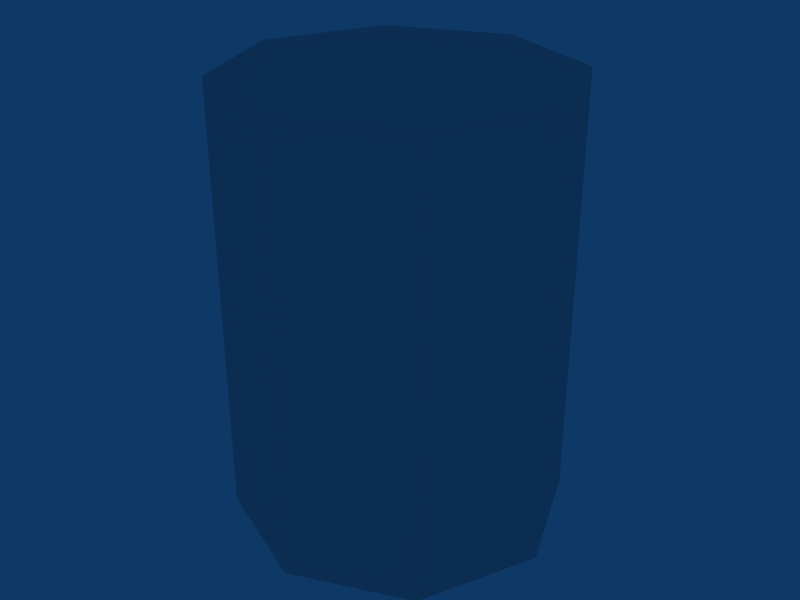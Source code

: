 # Source: Barrel.blend  (saved by Blender 2.49.2; exported with 4.5.12 LTS)
import bpy
from mathutils import Matrix  # noqa: F401  (used for matrix-valued properties, if any)

bpy.ops.wm.read_factory_settings(use_empty=True)
scene = bpy.context.scene
scene.name = 'Scene'

# ---- collections
col_collection_1 = bpy.data.collections.new('Collection 1'); scene.collection.children.link(col_collection_1)

# ---- materials (node trees are filled in below, after node groups)
mat_material = bpy.data.materials.new('Material')
mat_material.alpha_threshold = 0.0
mat_material.roughness = 0.5
mat_material.line_color = (0.0, 0.0, 0.0, 1.0)

# ---- material node trees

# ---- world
world_world = bpy.data.worlds.new('World'); scene.world = world_world
world_world.color = (0.05656, 0.2208, 0.4)
world_world.use_sun_shadow = False
world_world.sun_shadow_jitter_overblur = 0.0
world_world.cycles.sampling_method = 'MANUAL'
world_world.cycles.sample_map_resolution = 256

# ---- meshes
me_cube = bpy.data.meshes.new('Cube')
me_cube.from_pydata([(0.41, 0.4056, 0.0008641), (0.578, 4.13e-08, 0.0008641), (0.41, -0.4056, 0.0008641), (0.004429, -0.5736, 0.0008641), (-0.4011, -0.4056, 0.0008641), (-0.5691, 7.321e-08, 0.0008641), (-0.4011, 0.4056, 0.0008641), (0.004429, 0.5736, 0.0008641), (0.41, 0.4056, 1.505), (0.578, 4.196e-07, 1.505), (0.41, -0.4056, 1.505), (0.004429, -0.5736, 1.505), (-0.4011, -0.4056, 1.505), (-0.5691, 4.47e-07, 1.505), (-0.4011, 0.4056, 1.505), (0.00443, 0.5736, 1.505), (0.004429, 6.637e-08, 0.0008641), (0.004429, 6.637e-08, 1.505)], [], [(16, 0, 1), (17, 9, 8), (16, 1, 2), (17, 10, 9), (16, 2, 3), (17, 11, 10), (16, 3, 4), (17, 12, 11), (16, 4, 5), (17, 13, 12), (16, 5, 6), (17, 14, 13), (16, 6, 7), (17, 15, 14), (7, 0, 16), (17, 8, 15), (0, 8, 9, 1), (1, 9, 10, 2), (2, 10, 11, 3), (3, 11, 12, 4), (4, 12, 13, 5), (5, 13, 14, 6), (6, 14, 15, 7), (8, 0, 7, 15)])
_uv = me_cube.uv_layers.new(name='UVTex')
_uv.uv.foreach_set('vector', [0.9513, 0.9531, 0.9685, 0.9703, 0.9756, 0.9531, 0.9513, 0.9531, 0.9756, 0.9531, 0.9685, 0.9703, 0.9513, 0.9531, 0.9756, 0.9531, 0.9685, 0.9358, 0.9513, 0.9531, 0.9685, 0.9358, 0.9756, 0.9531, 0.9513, 0.9531, 0.9685, 0.9358, 0.9513, 0.9287, 0.9513, 0.9531, 0.9513, 0.9287, 0.9685, 0.9358, 0.9513, 0.9531, 0.9513, 0.9287, 0.9341, 0.9358, 0.9513, 0.9531, 0.9341, 0.9358, 0.9513, 0.9287, 0.9513, 0.9531, 0.9341, 0.9358, 0.9269, 0.9531, 0.9513, 0.9531, 0.9269, 0.9531, 0.9341, 0.9358, 0.9513, 0.9531, 0.9269, 0.9531, 0.9341, 0.9703, 0.9513, 0.9531, 0.9341, 0.9703, 0.9269, 0.9531, 0.9513, 0.9531, 0.9341, 0.9703, 0.9513, 0.9774, 0.9513, 0.9531, 0.9513, 0.9774, 0.9341, 0.9703, 0.9513, 0.9774, 0.9685, 0.9703, 0.9513, 0.9531, 0.9513, 0.9531, 0.9685, 0.9703, 0.9513, 0.9774, 0.8943, 0.6214, 0.8943, 0.8081, 0.7758, 0.8081, 0.7758, 0.6214, 0.8943, 0.6214, 0.8943, 0.8081, 0.7758, 0.8081, 0.7758, 0.6214, 0.8943, 0.6214, 0.8943, 0.8081, 0.7758, 0.8081, 0.7758, 0.6214, 0.8943, 0.6214, 0.8943, 0.8081, 0.7758, 0.8081, 0.7758, 0.6214, 0.8943, 0.6214, 0.8943, 0.8081, 0.7758, 0.8081, 0.7758, 0.6214, 0.8943, 0.6214, 0.8943, 0.8081, 0.7758, 0.8081, 0.7758, 0.6214, 0.8943, 0.6214, 0.8943, 0.8081, 0.7758, 0.8081, 0.7758, 0.6214, 0.7758, 0.8081, 0.7758, 0.6214, 0.8943, 0.6214, 0.8943, 0.8081])
me_cube.materials.append(mat_material)
me_cube.use_remesh_preserve_volume = False
me_cube.use_remesh_preserve_attributes = False
me_cube.use_mirror_vertex_groups = False
me_cube.update()

# ---- objects
ob_barrel = bpy.data.objects.new('Barrel', me_cube)

# ---- transforms, parenting, visibility, modifiers, constraints
ob_barrel.location = (0.0, 0.0, 0.0)
ob_barrel.lock_rotations_4d = False
ob_barrel.empty_display_type = 'ARROWS'
ob_barrel.color = (0.0, 0.0, 0.0, 1.0)
ob_barrel.lineart.crease_threshold = 0.0

# ---- collection membership
col_collection_1.objects.link(ob_barrel)

# ---- scene / render settings (as saved in the file)
scene.frame_start = 1; scene.frame_end = 250; scene.frame_set(1)
scene.render.engine = 'BLENDER_EEVEE_NEXT'
scene.render.image_settings.file_format = 'JPEG'
scene.render.image_settings.color_mode = 'RGB'
scene.render.image_settings.compression = 90
scene.render.resolution_x = 800
scene.render.resolution_y = 600
scene.render.pixel_aspect_x = 100.0
scene.render.pixel_aspect_y = 100.0
scene.render.fps = 25
scene.render.dither_intensity = 0.0
scene.render.use_compositing = False
scene.render.use_sequencer = False
scene.render.bake_margin = 2
scene.render.bake_bias = 0.0
scene.render.use_stamp_time = False
scene.render.use_stamp_date = False
scene.render.use_stamp_frame = False
scene.render.use_stamp_camera = False
scene.render.use_stamp_scene = False
scene.render.use_stamp_filename = False
scene.render.use_stamp_render_time = False
scene.render.stamp_font_size = 0
scene.cycles.use_denoising = False
scene.cycles.samples = 10
scene.cycles.sampling_pattern = 'TABULATED_SOBOL'
scene.cycles.light_sampling_threshold = 0.0
scene.cycles.use_adaptive_sampling = False
scene.cycles.use_light_tree = False
scene.cycles.blur_glossy = 0.0
scene.cycles.volume_bounces = 1
scene.cycles.pixel_filter_type = 'GAUSSIAN'
scene.cycles.sample_clamp_indirect = 0.0
scene.view_settings.view_transform = 'Raw'
bpy.context.view_layer.update()

# ---- added for rendering (the .blend has no active camera): camera
cam_auto = bpy.data.cameras.new('AutoCamera')
cam_auto.lens = 50.0
cam_auto.sensor_width = 36.0
cam_auto.clip_end = 1000.0
ob_auto_camera = bpy.data.objects.new('AutoCamera', cam_auto)
scene.collection.objects.link(ob_auto_camera)
ob_auto_camera.location = (2.05104, -2.45593, 2.39003)
ob_auto_camera.rotation_euler = (1.09748, -7.21219e-08, 0.694738)
scene.camera = ob_auto_camera
bpy.context.view_layer.update()
